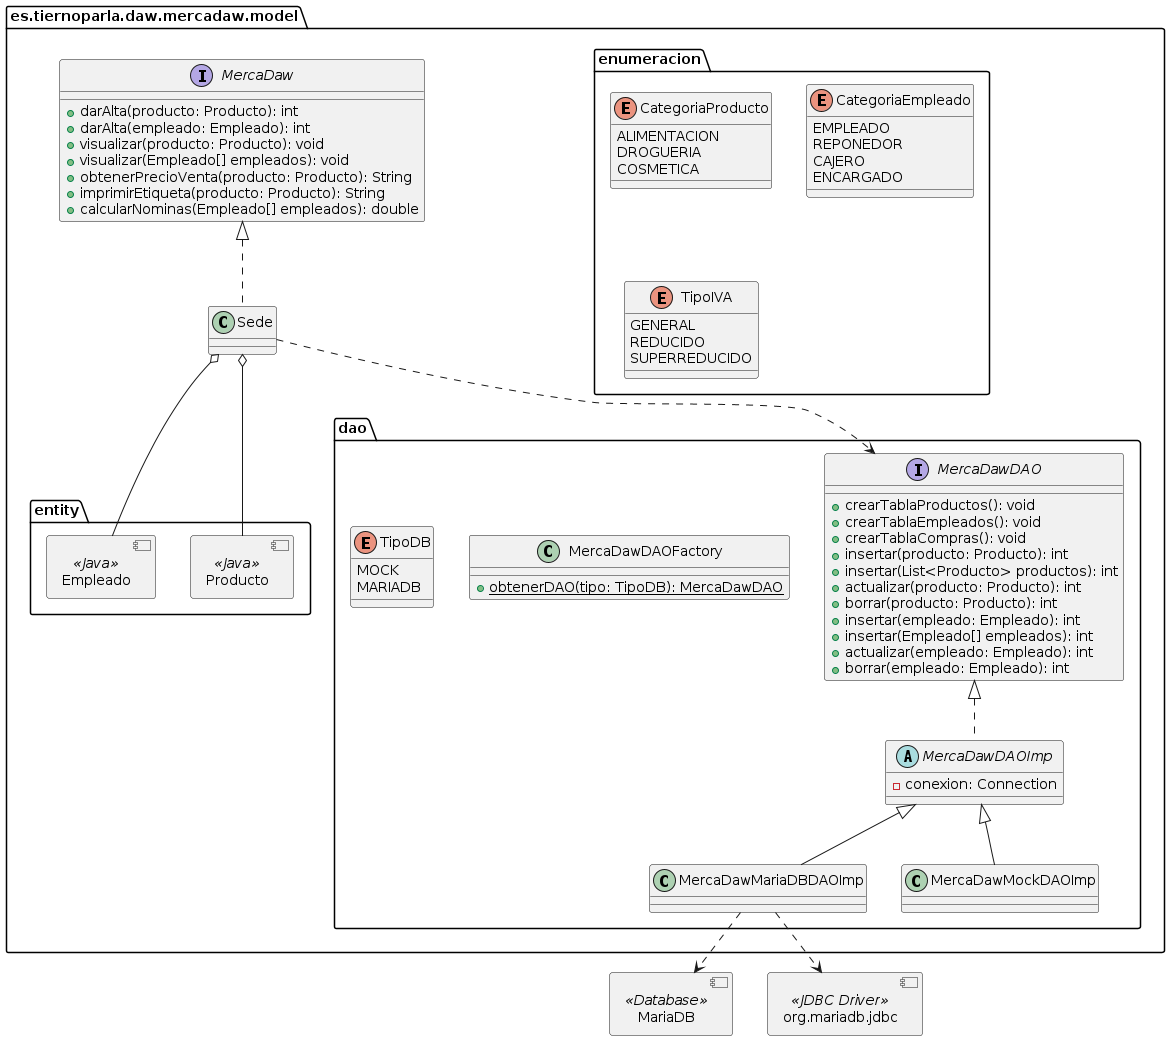

The diagram above was rendered by PlantUML. Its source (embedded in the PNG):
@startuml Diagrama clases Model
' left to right direction
set namespaceSeparator none
allow_mixing

package es.tiernoparla.daw.mercadaw.model {

    package enumeracion{

        enum CategoriaProducto {
            ALIMENTACION
            DROGUERIA
            COSMETICA
        }

        enum CategoriaEmpleado {
            EMPLEADO
            REPONEDOR
            CAJERO
            ENCARGADO
        }

        enum TipoIVA {
            GENERAL
            REDUCIDO
            SUPERREDUCIDO
        }
    }

    interface MercaDaw {
        +darAlta(producto: Producto): int
        +darAlta(empleado: Empleado): int
        +visualizar(producto: Producto): void
        +visualizar(Empleado[] empleados): void
        +obtenerPrecioVenta(producto: Producto): String
        +imprimirEtiqueta(producto: Producto): String
        +calcularNominas(Empleado[] empleados): double
    }

    class Sede {

    }

    package entity {
        component Producto <<Java>>
        component Empleado <<Java>>

    }

    Sede o-- Producto
    Sede o-- Empleado

    MercaDaw <|.. Sede

    package dao {
        interface MercaDawDAO {
            +crearTablaProductos(): void
            +crearTablaEmpleados(): void
            +crearTablaCompras(): void
            +insertar(producto: Producto): int
            +insertar(List<Producto> productos): int
            +actualizar(producto: Producto): int
            +borrar(producto: Producto): int
            +insertar(empleado: Empleado): int
            +insertar(Empleado[] empleados): int
            +actualizar(empleado: Empleado): int
            +borrar(empleado: Empleado): int
        }

        abstract class MercaDawDAOImp {
            -conexion: Connection
            '-conectar(): Connection
        }

        class MercaDawMariaDBDAOImp {
            
        }
        

        class MercaDawMockDAOImp {
            
        }

        class MercaDawDAOFactory {
            +{static}obtenerDAO(tipo: TipoDB): MercaDawDAO
        }

        enum TipoDB {
            MOCK
            MARIADB
        }

        MercaDawDAO <|.. MercaDawDAOImp
        MercaDawDAOImp <|-- MercaDawMariaDBDAOImp
        MercaDawDAOImp <|-- MercaDawMockDAOImp

    }
}

component MariaDB <<Database>>
component org.mariadb.jdbc <<JDBC Driver>>

MercaDawMariaDBDAOImp ..> MariaDB
MercaDawMariaDBDAOImp ..> org.mariadb.jdbc

Sede ..> MercaDawDAO

@enduml